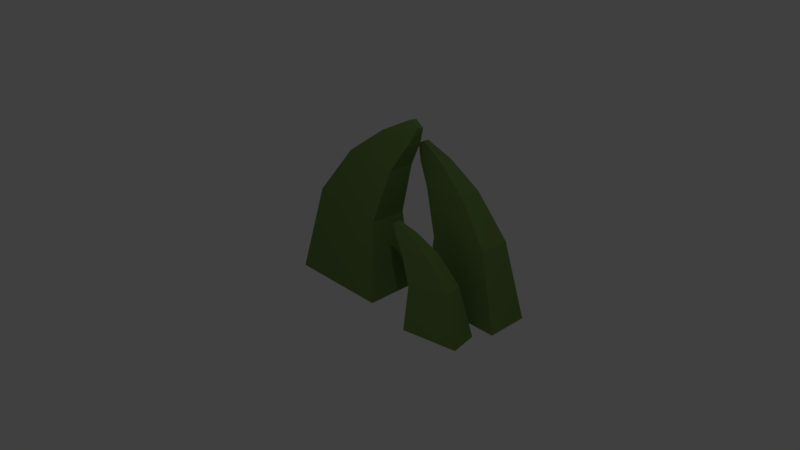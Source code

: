 # Source: iarba-1.blend  (saved by Blender 2.78.0; exported with 4.5.12 LTS)
import bpy
from mathutils import Matrix  # noqa: F401  (used for matrix-valued properties, if any)

bpy.ops.wm.read_factory_settings(use_empty=True)
scene = bpy.context.scene
scene.name = 'Scene'

# ---- collections
col_collection_1 = bpy.data.collections.new('Collection 1'); scene.collection.children.link(col_collection_1)

# ---- materials (node trees are filled in below, after node groups)
mat_material = bpy.data.materials.new('Material')
mat_material.alpha_threshold = 0.0
mat_material.diffuse_color = (0.149, 0.2462, 0.06558, 1.0)
mat_material.roughness = 0.5
mat_material.line_color = (0.0, 0.0, 0.0, 1.0)

# ---- material node trees

# ---- world
world_world = bpy.data.worlds.new('World'); scene.world = world_world
world_world.color = (0.05088, 0.05088, 0.05088)
world_world.use_sun_shadow = False
world_world.sun_shadow_jitter_overblur = 0.0
world_world.cycles.sampling_method = 'MANUAL'

# ---- cameras
cam_camera = bpy.data.cameras.new('Camera')
cam_camera.clip_end = 100.0
cam_camera.lens = 35.0
cam_camera.sensor_width = 32.0
cam_camera.sensor_height = 18.0
cam_camera.ortho_scale = 7.314
cam_camera.dof.focus_distance = 0.0

# ---- lights
light_lamp = bpy.data.lights.new('Lamp', 'POINT')
light_lamp.transmission_factor = 0.0
light_lamp.cutoff_distance = 30.0
light_lamp.energy = 100.0
light_lamp.shadow_buffer_clip_start = 1.001
light_lamp.shadow_soft_size = 0.1
light_lamp.shadow_maximum_resolution = 0.006
light_lamp.use_absolute_resolution = True

# ---- meshes
me_cube = bpy.data.meshes.new('Cube')
me_cube.from_pydata([(0.2108, 0.5535, -0.5872), (0.2108, -0.1461, -0.5872), (-1.19, -0.1461, -0.5872), (-1.19, 0.5535, -0.5872), (0.1471, 0.4527, 0.5216), (0.1434, -0.05265, 0.5218), (-0.8601, -0.04531, 0.6528), (-0.8565, 0.46, 0.6526), (0.3822, 0.3824, 1.256), (0.3802, 0.02097, 1.256), (-0.338, 0.3864, 1.328), (-0.34, 0.02501, 1.328), (0.6001, 0.3117, 1.614), (0.5989, 0.09305, 1.615), (0.1732, 0.3141, 1.711), (0.172, 0.0955, 1.712), (0.7211, 0.2308, 1.849), (0.7121, 0.1539, 1.856), (0.5839, 0.2532, 1.919), (0.5749, 0.1762, 1.926), (0.6273, 0.4057, -0.5827), (0.6273, 0.9772, -0.5827), (1.772, 0.9772, -0.5827), (1.772, 0.4057, -0.5827), (0.6793, 0.4881, 0.323), (0.6823, 0.9008, 0.3231), (1.502, 0.8948, 0.4301), (1.499, 0.4821, 0.4299), (0.4873, 0.5455, 0.9227), (0.4889, 0.8407, 0.9228), (1.076, 0.5422, 0.9815), (1.077, 0.8374, 0.9816), (0.3093, 0.6033, 1.216), (0.3103, 0.7818, 1.216), (0.658, 0.6013, 1.295), (0.659, 0.7798, 1.295), (0.2105, 0.6693, 1.407), (0.2179, 0.7322, 1.412), (0.3226, 0.651, 1.464), (0.3299, 0.7139, 1.47), (0.8875, -0.2378, -0.634), (0.8196, 0.1381, -0.634), (1.572, 0.274, -0.634), (1.64, -0.1019, -0.634), (0.912, -0.1775, -0.02859), (0.8649, 0.09442, -0.02846), (1.405, 0.1878, 0.04306), (1.452, -0.08408, 0.04293), (0.7788, -0.1625, 0.3723), (0.7448, 0.03189, 0.3724), (1.166, -0.09481, 0.4116), (1.132, 0.09958, 0.4117), (0.6548, -0.1457, 0.5681), (0.6343, -0.02806, 0.5682), (0.8845, -0.1055, 0.6211), (0.8639, 0.01204, 0.6212), (0.582, -0.1139, 0.696), (0.5794, -0.0717, 0.6997), (0.6579, -0.1126, 0.7344), (0.6553, -0.07042, 0.7382)], [], [(0, 1, 2, 3), (6, 5, 9, 11), (0, 4, 5, 1), (1, 5, 6, 2), (2, 6, 7, 3), (4, 0, 3, 7), (10, 11, 15, 14), (5, 4, 8, 9), (7, 6, 11, 10), (4, 7, 10, 8), (12, 14, 18, 16), (8, 10, 14, 12), (11, 9, 13, 15), (9, 8, 12, 13), (16, 18, 19, 17), (15, 13, 17, 19), (13, 12, 16, 17), (14, 15, 19, 18), (20, 21, 22, 23), (26, 25, 29, 31), (20, 24, 25, 21), (21, 25, 26, 22), (22, 26, 27, 23), (24, 20, 23, 27), (30, 31, 35, 34), (25, 24, 28, 29), (27, 26, 31, 30), (24, 27, 30, 28), (32, 34, 38, 36), (28, 30, 34, 32), (31, 29, 33, 35), (29, 28, 32, 33), (36, 38, 39, 37), (35, 33, 37, 39), (33, 32, 36, 37), (34, 35, 39, 38), (40, 41, 42, 43), (46, 45, 49, 51), (40, 44, 45, 41), (41, 45, 46, 42), (42, 46, 47, 43), (44, 40, 43, 47), (50, 51, 55, 54), (45, 44, 48, 49), (47, 46, 51, 50), (44, 47, 50, 48), (52, 54, 58, 56), (48, 50, 54, 52), (51, 49, 53, 55), (49, 48, 52, 53), (56, 58, 59, 57), (55, 53, 57, 59), (53, 52, 56, 57), (54, 55, 59, 58)])
me_cube.materials.append(mat_material)
me_cube.use_remesh_preserve_volume = False
me_cube.use_remesh_preserve_attributes = False
me_cube.use_mirror_vertex_groups = False
me_cube.update()

# ---- objects
ob_cube = bpy.data.objects.new('Cube', me_cube)
ob_lamp = bpy.data.objects.new('Lamp', light_lamp)
ob_camera = bpy.data.objects.new('Camera', cam_camera)

# ---- transforms, parenting, visibility, modifiers, constraints
ob_cube.location = (0.0, 0.0, 0.0)
ob_cube.lock_rotations_4d = False
ob_cube.empty_display_type = 'ARROWS'
ob_cube.lineart.crease_threshold = 0.0
ob_lamp.location = (4.076, -2.905, 5.904)
ob_lamp.rotation_euler = (0.6503, 0.05522, 1.866)
ob_lamp.lock_rotations_4d = False
ob_lamp.empty_display_type = 'ARROWS'
ob_lamp.color = (0.0, 0.0, 0.0, 0.0)
ob_lamp.lineart.crease_threshold = 0.0
ob_camera.location = (7.481, -6.508, 5.344)
ob_camera.rotation_euler = (1.109, 0.0, 0.8149)
ob_camera.lock_rotations_4d = False
ob_camera.empty_display_type = 'ARROWS'
ob_camera.color = (0.0, 0.0, 0.0, 0.0)
ob_camera.display_type = 'WIRE'
ob_camera.lineart.crease_threshold = 0.0

# ---- collection membership
col_collection_1.objects.link(ob_cube)
col_collection_1.objects.link(ob_lamp)
col_collection_1.objects.link(ob_camera)

# ---- scene / render settings (as saved in the file)
scene.camera = ob_camera
scene.frame_start = 1; scene.frame_end = 250; scene.frame_set(1)
scene.render.engine = 'CYCLES'
scene.render.resolution_percentage = 50
scene.render.dither_intensity = 0.0
scene.cycles.use_denoising = False
scene.cycles.samples = 128
scene.cycles.sampling_pattern = 'TABULATED_SOBOL'
scene.cycles.light_sampling_threshold = 0.0
scene.cycles.use_adaptive_sampling = False
scene.cycles.use_light_tree = False
scene.cycles.blur_glossy = 0.0
scene.cycles.sample_clamp_indirect = 0.0
scene.view_settings.view_transform = 'Standard'
bpy.context.view_layer.update()
